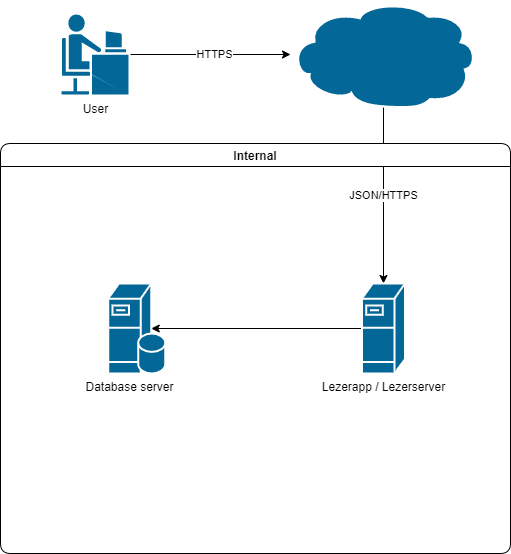

The diagram above was exported from draw.io. Its source (the exported page's mxGraphModel, read from the mxfile embedded in the PNG):
<mxGraphModel dx="1422" dy="737" grid="1" gridSize="10" guides="1" tooltips="1" connect="1" arrows="1" fold="1" page="1" pageScale="1" pageWidth="850" pageHeight="1100" math="0" shadow="0">
  <root>
    <mxCell id="zEdD8xzrzM2MLLtgrfge-0" />
    <mxCell id="zEdD8xzrzM2MLLtgrfge-1" parent="zEdD8xzrzM2MLLtgrfge-0" />
    <mxCell id="-o0Vb4dLNoyAcAZ2YEf9-5" style="edgeStyle=none;rounded=0;orthogonalLoop=1;jettySize=auto;html=1;strokeColor=#000000;" parent="zEdD8xzrzM2MLLtgrfge-1" source="zEdD8xzrzM2MLLtgrfge-3" target="zEdD8xzrzM2MLLtgrfge-4" edge="1">
      <mxGeometry relative="1" as="geometry" />
    </mxCell>
    <mxCell id="-o0Vb4dLNoyAcAZ2YEf9-6" value="HTTPS" style="edgeLabel;html=1;align=center;verticalAlign=middle;resizable=0;points=[];" parent="-o0Vb4dLNoyAcAZ2YEf9-5" vertex="1" connectable="0">
      <mxGeometry x="0.5155" relative="1" as="geometry">
        <mxPoint x="-38" y="-1" as="offset" />
      </mxGeometry>
    </mxCell>
    <mxCell id="zEdD8xzrzM2MLLtgrfge-3" value="User" style="shape=mxgraph.cisco.people.androgenous_person;html=1;pointerEvents=1;dashed=0;fillColor=#036897;strokeColor=#ffffff;strokeWidth=2;verticalLabelPosition=bottom;verticalAlign=top;align=center;outlineConnect=0;" parent="zEdD8xzrzM2MLLtgrfge-1" vertex="1">
      <mxGeometry x="130" y="130" width="69" height="82" as="geometry" />
    </mxCell>
    <mxCell id="xSKOSex27ec-b4x449NK-0" value="JSON/HTTPS" style="edgeStyle=none;rounded=0;orthogonalLoop=1;jettySize=auto;html=1;entryX=0.5;entryY=0;entryDx=0;entryDy=0;entryPerimeter=0;strokeColor=#000000;" parent="zEdD8xzrzM2MLLtgrfge-1" source="zEdD8xzrzM2MLLtgrfge-4" target="zEdD8xzrzM2MLLtgrfge-9" edge="1">
      <mxGeometry relative="1" as="geometry" />
    </mxCell>
    <mxCell id="zEdD8xzrzM2MLLtgrfge-4" value="" style="shape=mxgraph.cisco.storage.cloud;html=1;pointerEvents=1;dashed=0;fillColor=#036897;strokeColor=#ffffff;strokeWidth=2;verticalLabelPosition=bottom;verticalAlign=top;align=center;outlineConnect=0;" parent="zEdD8xzrzM2MLLtgrfge-1" vertex="1">
      <mxGeometry x="360" y="118" width="186" height="106" as="geometry" />
    </mxCell>
    <mxCell id="zEdD8xzrzM2MLLtgrfge-5" value="Internal" style="swimlane;rounded=1;" parent="zEdD8xzrzM2MLLtgrfge-1" vertex="1">
      <mxGeometry x="70" y="260" width="510" height="410" as="geometry">
        <mxRectangle x="120" y="280" width="80" height="23" as="alternateBounds" />
      </mxGeometry>
    </mxCell>
    <mxCell id="-o0Vb4dLNoyAcAZ2YEf9-9" style="edgeStyle=none;rounded=0;orthogonalLoop=1;jettySize=auto;html=1;strokeColor=#000000;" parent="zEdD8xzrzM2MLLtgrfge-5" source="zEdD8xzrzM2MLLtgrfge-9" target="zEdD8xzrzM2MLLtgrfge-8" edge="1">
      <mxGeometry relative="1" as="geometry" />
    </mxCell>
    <mxCell id="zEdD8xzrzM2MLLtgrfge-8" value="Database server" style="shape=mxgraph.cisco.servers.fileserver;html=1;pointerEvents=1;dashed=0;fillColor=#036897;strokeColor=#ffffff;strokeWidth=2;verticalLabelPosition=bottom;verticalAlign=top;align=center;outlineConnect=0;rounded=1;" parent="zEdD8xzrzM2MLLtgrfge-5" vertex="1">
      <mxGeometry x="107.75" y="140" width="43" height="90" as="geometry" />
    </mxCell>
    <mxCell id="zEdD8xzrzM2MLLtgrfge-9" value="Lezerapp / Lezerserver" style="shape=mxgraph.cisco.servers.fileserver;html=1;pointerEvents=1;dashed=0;fillColor=#036897;strokeColor=#ffffff;strokeWidth=2;verticalLabelPosition=bottom;verticalAlign=top;align=center;outlineConnect=0;rounded=1;" parent="zEdD8xzrzM2MLLtgrfge-5" vertex="1">
      <mxGeometry x="361.5" y="140" width="43" height="90" as="geometry" />
    </mxCell>
    <mxCell id="-o0Vb4dLNoyAcAZ2YEf9-4" value="" style="shape=mxgraph.cisco.storage.relational_database;html=1;pointerEvents=1;dashed=0;fillColor=#036897;strokeColor=#ffffff;strokeWidth=2;verticalLabelPosition=bottom;verticalAlign=top;align=center;outlineConnect=0;rounded=1;" parent="zEdD8xzrzM2MLLtgrfge-5" vertex="1">
      <mxGeometry x="137.75" y="190" width="27" height="40" as="geometry" />
    </mxCell>
  </root>
</mxGraphModel>